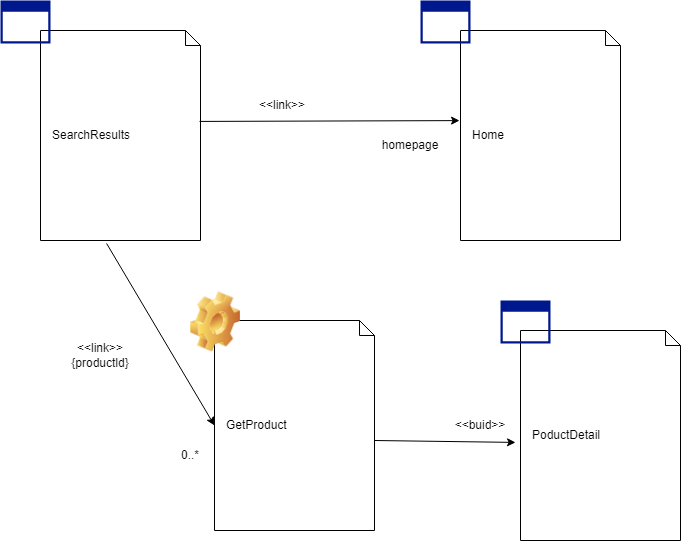

The diagram above was exported from draw.io. Its source (the exported page's mxGraphModel, read from the mxfile embedded in the PNG):
<mxGraphModel dx="1114" dy="559" grid="1" gridSize="10" guides="1" tooltips="1" connect="1" arrows="1" fold="1" page="1" pageScale="1" pageWidth="827" pageHeight="1169" math="0" shadow="0">
  <root>
    <mxCell id="0" />
    <mxCell id="1" parent="0" />
    <mxCell id="eD4nwUCcrIQV7v-jqixu-9" value="GetProduct" style="shape=note;size=15;align=left;spacingLeft=10;html=1;whiteSpace=wrap;" vertex="1" parent="1">
      <mxGeometry x="334" y="480" width="160" height="210" as="geometry" />
    </mxCell>
    <mxCell id="eD4nwUCcrIQV7v-jqixu-1" value="SearchResults" style="shape=note;size=15;align=left;spacingLeft=10;html=1;whiteSpace=wrap;" vertex="1" parent="1">
      <mxGeometry x="160" y="190" width="160" height="210" as="geometry" />
    </mxCell>
    <mxCell id="eD4nwUCcrIQV7v-jqixu-2" value="" style="sketch=0;aspect=fixed;pointerEvents=1;shadow=0;dashed=0;html=1;strokeColor=none;labelPosition=center;verticalLabelPosition=bottom;verticalAlign=top;align=center;fillColor=#00188D;shape=mxgraph.mscae.enterprise.application_blank" vertex="1" parent="1">
      <mxGeometry x="120" y="160" width="50" height="43" as="geometry" />
    </mxCell>
    <mxCell id="eD4nwUCcrIQV7v-jqixu-3" value="Home" style="shape=note;size=15;align=left;spacingLeft=10;html=1;whiteSpace=wrap;" vertex="1" parent="1">
      <mxGeometry x="580" y="190" width="160" height="210" as="geometry" />
    </mxCell>
    <mxCell id="eD4nwUCcrIQV7v-jqixu-4" value="" style="sketch=0;aspect=fixed;pointerEvents=1;shadow=0;dashed=0;html=1;strokeColor=none;labelPosition=center;verticalLabelPosition=bottom;verticalAlign=top;align=center;fillColor=#00188D;shape=mxgraph.mscae.enterprise.application_blank" vertex="1" parent="1">
      <mxGeometry x="540" y="160" width="50" height="43" as="geometry" />
    </mxCell>
    <mxCell id="eD4nwUCcrIQV7v-jqixu-5" value="" style="endArrow=classic;html=1;rounded=0;exitX=0.994;exitY=0.433;exitDx=0;exitDy=0;exitPerimeter=0;entryX=-0.006;entryY=0.429;entryDx=0;entryDy=0;entryPerimeter=0;" edge="1" parent="1" source="eD4nwUCcrIQV7v-jqixu-1" target="eD4nwUCcrIQV7v-jqixu-3">
      <mxGeometry width="50" height="50" relative="1" as="geometry">
        <mxPoint x="390" y="350" as="sourcePoint" />
        <mxPoint x="440" y="300" as="targetPoint" />
      </mxGeometry>
    </mxCell>
    <mxCell id="eD4nwUCcrIQV7v-jqixu-6" value="homepage" style="text;html=1;strokeColor=none;fillColor=none;align=center;verticalAlign=middle;whiteSpace=wrap;rounded=0;" vertex="1" parent="1">
      <mxGeometry x="500" y="290" width="60" height="30" as="geometry" />
    </mxCell>
    <mxCell id="eD4nwUCcrIQV7v-jqixu-8" value="&amp;lt;&amp;lt;link&amp;gt;&amp;gt;" style="text;html=1;strokeColor=none;fillColor=none;align=center;verticalAlign=middle;whiteSpace=wrap;rounded=0;" vertex="1" parent="1">
      <mxGeometry x="372" y="250" width="60" height="30" as="geometry" />
    </mxCell>
    <mxCell id="eD4nwUCcrIQV7v-jqixu-10" value="" style="endArrow=classic;html=1;rounded=0;exitX=0.413;exitY=1.014;exitDx=0;exitDy=0;exitPerimeter=0;entryX=0;entryY=0.5;entryDx=0;entryDy=0;entryPerimeter=0;" edge="1" parent="1" source="eD4nwUCcrIQV7v-jqixu-1" target="eD4nwUCcrIQV7v-jqixu-9">
      <mxGeometry width="50" height="50" relative="1" as="geometry">
        <mxPoint x="390" y="420" as="sourcePoint" />
        <mxPoint x="440" y="370" as="targetPoint" />
      </mxGeometry>
    </mxCell>
    <mxCell id="eD4nwUCcrIQV7v-jqixu-11" value="&amp;lt;&amp;lt;link&amp;gt;&amp;gt;&lt;br&gt;{productld}" style="text;html=1;strokeColor=none;fillColor=none;align=center;verticalAlign=middle;whiteSpace=wrap;rounded=0;" vertex="1" parent="1">
      <mxGeometry x="190" y="500" width="60" height="30" as="geometry" />
    </mxCell>
    <mxCell id="eD4nwUCcrIQV7v-jqixu-12" value="0..*" style="text;html=1;strokeColor=none;fillColor=none;align=center;verticalAlign=middle;whiteSpace=wrap;rounded=0;" vertex="1" parent="1">
      <mxGeometry x="280" y="600" width="60" height="30" as="geometry" />
    </mxCell>
    <mxCell id="eD4nwUCcrIQV7v-jqixu-13" value="PoductDetail" style="shape=note;size=15;align=left;spacingLeft=10;html=1;whiteSpace=wrap;" vertex="1" parent="1">
      <mxGeometry x="640" y="490" width="160" height="210" as="geometry" />
    </mxCell>
    <mxCell id="eD4nwUCcrIQV7v-jqixu-14" value="" style="sketch=0;aspect=fixed;pointerEvents=1;shadow=0;dashed=0;html=1;strokeColor=none;labelPosition=center;verticalLabelPosition=bottom;verticalAlign=top;align=center;fillColor=#00188D;shape=mxgraph.mscae.enterprise.application_blank" vertex="1" parent="1">
      <mxGeometry x="620" y="460" width="50" height="43" as="geometry" />
    </mxCell>
    <mxCell id="eD4nwUCcrIQV7v-jqixu-16" value="&amp;lt;&amp;lt;buid&amp;gt;&amp;gt;" style="text;html=1;strokeColor=none;fillColor=none;align=center;verticalAlign=middle;whiteSpace=wrap;rounded=0;" vertex="1" parent="1">
      <mxGeometry x="570" y="570" width="60" height="30" as="geometry" />
    </mxCell>
    <mxCell id="eD4nwUCcrIQV7v-jqixu-18" value="" style="shape=image;html=1;verticalLabelPosition=bottom;verticalAlign=top;imageAspect=0;image=img/clipart/Gear_128x128.png" vertex="1" parent="1">
      <mxGeometry x="310" y="451.5" width="50" height="60" as="geometry" />
    </mxCell>
    <mxCell id="eD4nwUCcrIQV7v-jqixu-17" value="" style="endArrow=classic;html=1;rounded=0;entryX=-0.031;entryY=0.533;entryDx=0;entryDy=0;entryPerimeter=0;" edge="1" parent="1" target="eD4nwUCcrIQV7v-jqixu-13">
      <mxGeometry width="50" height="50" relative="1" as="geometry">
        <mxPoint x="494" y="600" as="sourcePoint" />
        <mxPoint x="544" y="550" as="targetPoint" />
      </mxGeometry>
    </mxCell>
  </root>
</mxGraphModel>